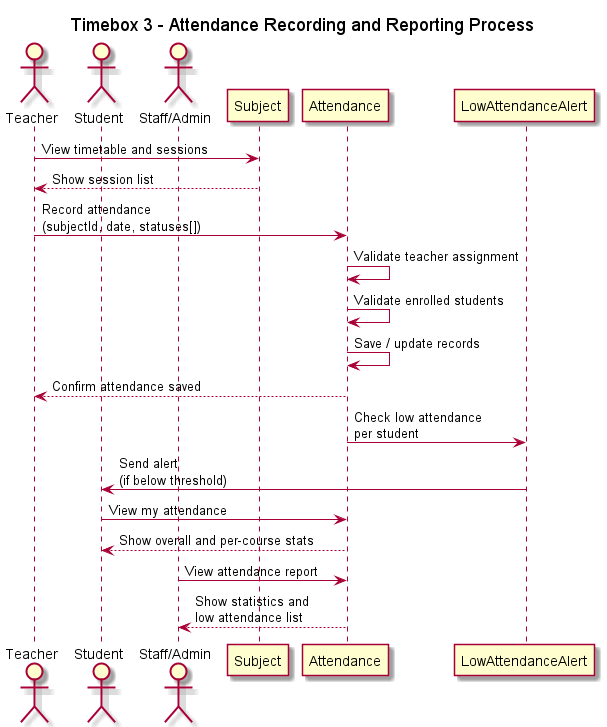

The diagram above was rendered by PlantUML. Its source (embedded in the PNG):
@startuml
title Timebox 3 - Attendance Recording and Reporting Process

actor Teacher
actor Student
actor Staff as "Staff/Admin"

participant "Subject" as Subject
participant "Attendance" as Attendance
participant "LowAttendanceAlert" as Alert

Teacher -> Subject: View timetable and sessions
Subject --> Teacher: Show session list

Teacher -> Attendance: Record attendance\n(subjectId, date, statuses[])
Attendance -> Attendance: Validate teacher assignment
Attendance -> Attendance: Validate enrolled students
Attendance -> Attendance: Save / update records
Attendance --> Teacher: Confirm attendance saved

Attendance -> Alert: Check low attendance\nper student
Alert -> Student: Send alert\n(if below threshold)

Student -> Attendance: View my attendance
Attendance --> Student: Show overall and per-course stats

Staff -> Attendance: View attendance report
Attendance --> Staff: Show statistics and\nlow attendance list

@enduml